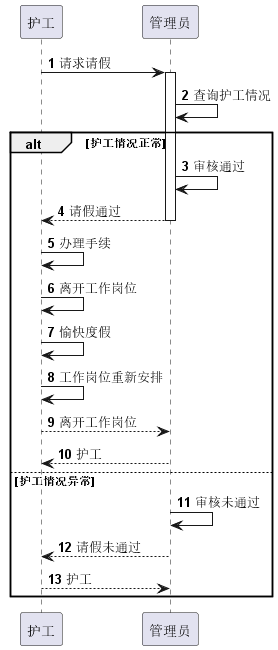

The diagram above was rendered by PlantUML. Its source (embedded in the PNG):
@startuml
autonumber

participant 护工
participant 管理员

护工 -> 管理员: 请求请假
activate 管理员

管理员 -> 管理员: 查询护工情况
alt 护工情况正常
    管理员 -> 管理员: 审核通过
    管理员 --> 护工: 请假通过
    deactivate 管理员
    护工 -> 护工: 办理手续
    护工 -> 护工: 离开工作岗位
    护工 -> 护工: 愉快度假
    护工 -> 护工: 工作岗位重新安排
    护工 --> 管理员: 离开工作岗位
    return 护工
else 护工情况异常
    管理员 -> 管理员: 审核未通过
    管理员 --> 护工: 请假未通过
    deactivate 管理员
    return 护工
end
@enduml